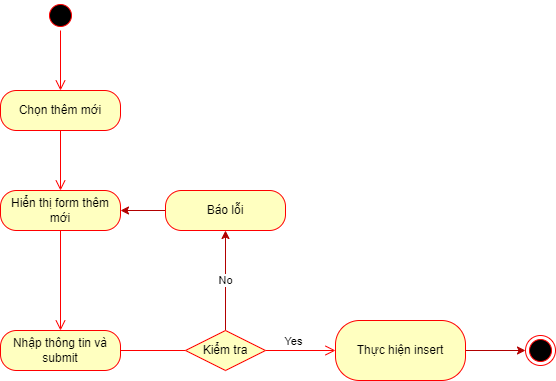

The diagram above was exported from draw.io. Its source (the exported page's mxGraphModel, read from the mxfile embedded in the PNG):
<mxGraphModel dx="1096" dy="742" grid="1" gridSize="10" guides="1" tooltips="1" connect="1" arrows="1" fold="1" page="1" pageScale="1" pageWidth="850" pageHeight="1100" math="0" shadow="0">
  <root>
    <mxCell id="0" />
    <mxCell id="1" parent="0" />
    <mxCell id="2" value="" style="ellipse;html=1;shape=startState;fillColor=#000000;strokeColor=#ff0000;" vertex="1" parent="1">
      <mxGeometry x="80" y="70" width="30" height="30" as="geometry" />
    </mxCell>
    <mxCell id="3" value="" style="edgeStyle=orthogonalEdgeStyle;html=1;verticalAlign=bottom;endArrow=open;endSize=8;strokeColor=#ff0000;" edge="1" source="2" parent="1">
      <mxGeometry relative="1" as="geometry">
        <mxPoint x="95" y="160" as="targetPoint" />
      </mxGeometry>
    </mxCell>
    <mxCell id="27" value="Chọn thêm mới" style="rounded=1;whiteSpace=wrap;html=1;arcSize=40;fontColor=#000000;fillColor=#ffffc0;strokeColor=#ff0000;" vertex="1" parent="1">
      <mxGeometry x="35" y="160" width="120" height="40" as="geometry" />
    </mxCell>
    <mxCell id="28" value="" style="edgeStyle=orthogonalEdgeStyle;html=1;verticalAlign=bottom;endArrow=open;endSize=8;strokeColor=#ff0000;fontColor=#000000;" edge="1" source="27" parent="1">
      <mxGeometry relative="1" as="geometry">
        <mxPoint x="95" y="260" as="targetPoint" />
      </mxGeometry>
    </mxCell>
    <mxCell id="29" value="Hiển thị form thêm mới" style="rounded=1;whiteSpace=wrap;html=1;arcSize=40;fontColor=#000000;fillColor=#ffffc0;strokeColor=#ff0000;" vertex="1" parent="1">
      <mxGeometry x="35" y="260" width="120" height="40" as="geometry" />
    </mxCell>
    <mxCell id="30" value="" style="edgeStyle=orthogonalEdgeStyle;html=1;verticalAlign=bottom;endArrow=open;endSize=8;strokeColor=#ff0000;fontColor=#000000;entryX=0.5;entryY=0;entryDx=0;entryDy=0;" edge="1" source="29" parent="1" target="31">
      <mxGeometry relative="1" as="geometry">
        <mxPoint x="95" y="360" as="targetPoint" />
        <Array as="points">
          <mxPoint x="95" y="400" />
        </Array>
      </mxGeometry>
    </mxCell>
    <mxCell id="31" value="Nhập thông tin và submit" style="rounded=1;whiteSpace=wrap;html=1;arcSize=40;fontColor=#000000;fillColor=#ffffc0;strokeColor=#ff0000;" vertex="1" parent="1">
      <mxGeometry x="35" y="400" width="120" height="40" as="geometry" />
    </mxCell>
    <mxCell id="32" value="Yes" style="edgeStyle=orthogonalEdgeStyle;html=1;verticalAlign=bottom;endArrow=open;endSize=8;strokeColor=#ff0000;fontColor=#000000;startArrow=none;exitX=1;exitY=0.5;exitDx=0;exitDy=0;entryX=0;entryY=0.5;entryDx=0;entryDy=0;" edge="1" source="39" parent="1" target="47">
      <mxGeometry x="-0.2" relative="1" as="geometry">
        <mxPoint x="360" y="420" as="targetPoint" />
        <mxPoint as="offset" />
      </mxGeometry>
    </mxCell>
    <mxCell id="43" value="" style="edgeStyle=orthogonalEdgeStyle;html=1;verticalAlign=bottom;endArrow=none;endSize=8;strokeColor=#ff0000;fontColor=#000000;" edge="1" parent="1" source="31" target="39">
      <mxGeometry relative="1" as="geometry">
        <mxPoint x="390" y="280" as="targetPoint" />
        <mxPoint x="155" y="420" as="sourcePoint" />
      </mxGeometry>
    </mxCell>
    <mxCell id="53" value="No" style="edgeStyle=none;html=1;fontColor=#000000;fillColor=#e51400;strokeColor=#B20000;" edge="1" parent="1" source="39" target="51">
      <mxGeometry relative="1" as="geometry" />
    </mxCell>
    <mxCell id="39" value="Kiểm tra" style="rhombus;whiteSpace=wrap;html=1;fillColor=#ffffc0;strokeColor=#ff0000;fontColor=#000000;" vertex="1" parent="1">
      <mxGeometry x="220" y="400" width="80" height="40" as="geometry" />
    </mxCell>
    <mxCell id="50" value="" style="edgeStyle=none;html=1;fontColor=#000000;fillColor=#e51400;strokeColor=#B20000;" edge="1" parent="1" source="47" target="49">
      <mxGeometry relative="1" as="geometry" />
    </mxCell>
    <mxCell id="47" value="Thực hiện insert" style="rounded=1;whiteSpace=wrap;html=1;arcSize=40;fontColor=#000000;fillColor=#ffffc0;strokeColor=#ff0000;" vertex="1" parent="1">
      <mxGeometry x="370" y="390" width="130" height="60" as="geometry" />
    </mxCell>
    <mxCell id="49" value="" style="ellipse;html=1;shape=endState;fillColor=#000000;strokeColor=#ff0000;fontColor=#000000;" vertex="1" parent="1">
      <mxGeometry x="560" y="405" width="30" height="30" as="geometry" />
    </mxCell>
    <mxCell id="54" value="" style="edgeStyle=none;html=1;fontColor=#000000;fillColor=#e51400;strokeColor=#B20000;" edge="1" parent="1" source="51" target="29">
      <mxGeometry relative="1" as="geometry" />
    </mxCell>
    <mxCell id="51" value="Báo lỗi" style="rounded=1;whiteSpace=wrap;html=1;arcSize=40;fontColor=#000000;fillColor=#ffffc0;strokeColor=#ff0000;" vertex="1" parent="1">
      <mxGeometry x="200" y="260" width="120" height="40" as="geometry" />
    </mxCell>
  </root>
</mxGraphModel>